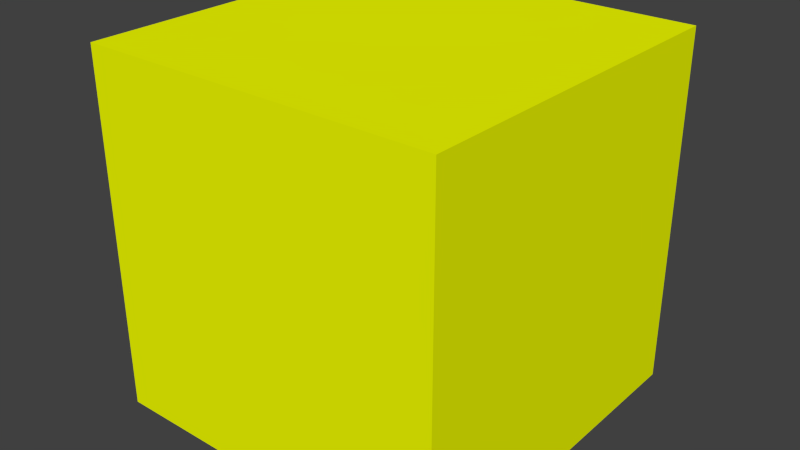 # Source: zombieMaster.blend  (saved by Blender 2.74.0; exported with 4.5.12 LTS)
import bpy
from mathutils import Matrix  # noqa: F401  (used for matrix-valued properties, if any)

bpy.ops.wm.read_factory_settings(use_empty=True)
scene = bpy.context.scene
scene.name = 'Scene'

# ---- collections
col_collection_13 = bpy.data.collections.new('Collection 13'); scene.collection.children.link(col_collection_13)

# ---- materials (node trees are filled in below, after node groups)
mat_zombiecolor_001 = bpy.data.materials.new('zombiecolor.001')
mat_zombiecolor_001.alpha_threshold = 0.0
mat_zombiecolor_001.use_transparent_shadow = False
mat_zombiecolor_001.diffuse_color = (0.9024, 1.0, 0.0, 1.0)
mat_zombiecolor_001.roughness = 0.5

# ---- material node trees

# ---- world
world_world = bpy.data.worlds.new('World'); scene.world = world_world
world_world.color = (0.05088, 0.05088, 0.05088)
world_world.use_sun_shadow = False
world_world.sun_shadow_jitter_overblur = 0.0
world_world.cycles.sampling_method = 'MANUAL'
world_world.cycles.sample_map_resolution = 256

# ---- meshes
me_cube_290 = bpy.data.meshes.new('Cube.290')
me_cube_290.from_pydata([(-0.4, -0.4, -0.4), (-0.4, -0.4, 0.4), (-0.4, 0.4, -0.4), (-0.4, 0.4, 0.4), (0.4, -0.4, -0.4), (0.4, -0.4, 0.4), (0.4, 0.4, -0.4), (0.4, 0.4, 0.4)], [], [(1, 3, 2, 0), (3, 7, 6, 2), (7, 5, 4, 6), (5, 1, 0, 4), (0, 2, 6, 4), (5, 7, 3, 1)])
me_cube_290.materials.append(mat_zombiecolor_001)
me_cube_290.use_remesh_preserve_volume = False
me_cube_290.use_remesh_preserve_attributes = False
me_cube_290.use_mirror_vertex_groups = False
me_cube_290.update()

# ---- objects
ob_zombiemaster = bpy.data.objects.new('ZombieMaster', me_cube_290)

# ---- transforms, parenting, visibility, modifiers, constraints
ob_zombiemaster.location = (0.0, 0.0, 0.0)
ob_zombiemaster.lineart.crease_threshold = 0.0
_c = ob_zombiemaster.constraints.new('LIMIT_LOCATION'); _c.name = 'Limit Location'
_c.use_min_z = True

# ---- collection membership
col_collection_13.objects.link(ob_zombiemaster)

# ---- scene / render settings (as saved in the file)
scene.frame_start = 1; scene.frame_end = 250; scene.frame_set(1)
scene.render.engine = 'BLENDER_EEVEE_NEXT'
scene.render.dither_intensity = 0.0
scene.cycles.use_denoising = False
scene.cycles.samples = 10
scene.cycles.sampling_pattern = 'TABULATED_SOBOL'
scene.cycles.light_sampling_threshold = 0.0
scene.cycles.use_adaptive_sampling = False
scene.cycles.use_light_tree = False
scene.cycles.blur_glossy = 0.0
scene.cycles.pixel_filter_type = 'GAUSSIAN'
scene.cycles.sample_clamp_indirect = 0.0
scene.view_settings.view_transform = 'Standard'
bpy.context.view_layer.update()

# ---- added for rendering (the .blend has no active camera and no usable light): camera, sun
cam_auto = bpy.data.cameras.new('AutoCamera')
cam_auto.lens = 50.0
cam_auto.sensor_width = 36.0
cam_auto.clip_end = 1000.0
ob_auto_camera = bpy.data.objects.new('AutoCamera', cam_auto)
scene.collection.objects.link(ob_auto_camera)
ob_auto_camera.location = (1.28203, -1.53843, 1.02562)
ob_auto_camera.rotation_euler = (1.09748, -7.21219e-08, 0.694738)
scene.camera = ob_auto_camera
light_auto_sun = bpy.data.lights.new('AutoSun', 'SUN')
light_auto_sun.energy = 3.0
light_auto_sun.angle = 0.0523599
ob_auto_sun = bpy.data.objects.new('AutoSun', light_auto_sun)
scene.collection.objects.link(ob_auto_sun)
ob_auto_sun.rotation_euler = (0.872665, 0.174533, 0.523599)
bpy.context.view_layer.update()
